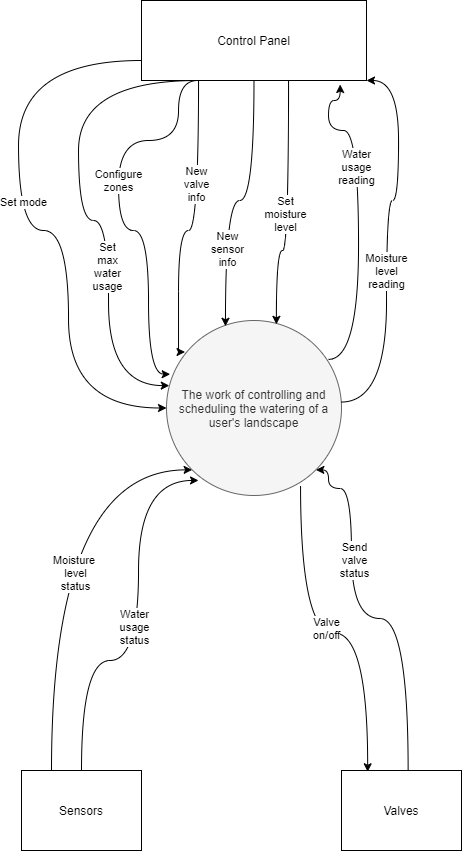

The diagram above was exported from draw.io. Its source (the exported page's mxGraphModel, read from the mxfile embedded in the PNG):
<mxGraphModel dx="749" dy="556" grid="1" gridSize="10" guides="1" tooltips="1" connect="1" arrows="1" fold="1" page="1" pageScale="1" pageWidth="850" pageHeight="1100" math="0" shadow="0">
  <root>
    <mxCell id="mKTvcM3xckt8U7rodvIm-0" />
    <mxCell id="mKTvcM3xckt8U7rodvIm-1" parent="mKTvcM3xckt8U7rodvIm-0" />
    <mxCell id="ONHM3KzAuy__08MdL0E2-0" style="edgeStyle=orthogonalEdgeStyle;curved=1;rounded=0;orthogonalLoop=1;jettySize=auto;html=1;exitX=1;exitY=1;exitDx=0;exitDy=0;entryX=0.45;entryY=0.025;entryDx=0;entryDy=0;entryPerimeter=0;startArrow=classic;startFill=1;endArrow=none;endFill=0;" parent="mKTvcM3xckt8U7rodvIm-1" source="dnmZ2rhEu5iGWRT7A6PG-0" edge="1">
      <mxGeometry relative="1" as="geometry">
        <mxPoint x="500.00184335382403" y="487.37184335382403" as="sourcePoint" />
        <mxPoint x="579.63" y="790" as="targetPoint" />
        <Array as="points">
          <mxPoint x="500" y="489" />
          <mxPoint x="500" y="508" />
          <mxPoint x="523" y="508" />
          <mxPoint x="523" y="638" />
          <mxPoint x="580" y="638" />
        </Array>
      </mxGeometry>
    </mxCell>
    <mxCell id="ONHM3KzAuy__08MdL0E2-1" value="Send&lt;br&gt;valve&lt;br&gt;status" style="edgeLabel;html=1;align=center;verticalAlign=middle;resizable=0;points=[];" parent="ONHM3KzAuy__08MdL0E2-0" vertex="1" connectable="0">
      <mxGeometry x="-0.6116" y="2" relative="1" as="geometry">
        <mxPoint x="1" y="49.23" as="offset" />
      </mxGeometry>
    </mxCell>
    <mxCell id="pAUesyeT5hOgWXFNkKCT-0" style="edgeStyle=orthogonalEdgeStyle;curved=1;rounded=0;orthogonalLoop=1;jettySize=auto;html=1;exitX=0;exitY=1;exitDx=0;exitDy=0;entryX=0.25;entryY=0;entryDx=0;entryDy=0;startArrow=classic;startFill=1;endArrow=none;endFill=0;" parent="mKTvcM3xckt8U7rodvIm-1" source="dnmZ2rhEu5iGWRT7A6PG-0" target="dnmZ2rhEu5iGWRT7A6PG-3" edge="1">
      <mxGeometry relative="1" as="geometry" />
    </mxCell>
    <mxCell id="pAUesyeT5hOgWXFNkKCT-1" value="Moisture&amp;nbsp;&lt;br&gt;level&lt;br&gt;status" style="edgeLabel;html=1;align=center;verticalAlign=middle;resizable=0;points=[];" parent="pAUesyeT5hOgWXFNkKCT-0" vertex="1" connectable="0">
      <mxGeometry x="0.1025" y="24" relative="1" as="geometry">
        <mxPoint as="offset" />
      </mxGeometry>
    </mxCell>
    <mxCell id="dnmZ2rhEu5iGWRT7A6PG-0" value="The work of controlling and scheduling the watering of a user's landscape" style="ellipse;whiteSpace=wrap;html=1;aspect=fixed;fillColor=#f5f5f5;strokeColor=#666666;fontColor=#333333;" parent="mKTvcM3xckt8U7rodvIm-1" vertex="1">
      <mxGeometry x="338" y="340" width="175" height="175" as="geometry" />
    </mxCell>
    <mxCell id="pAUesyeT5hOgWXFNkKCT-3" style="edgeStyle=orthogonalEdgeStyle;curved=1;rounded=0;orthogonalLoop=1;jettySize=auto;html=1;exitX=0.5;exitY=0;exitDx=0;exitDy=0;entryX=0.183;entryY=0.914;entryDx=0;entryDy=0;entryPerimeter=0;startArrow=none;startFill=0;endArrow=classic;endFill=1;" parent="mKTvcM3xckt8U7rodvIm-1" source="dnmZ2rhEu5iGWRT7A6PG-3" target="dnmZ2rhEu5iGWRT7A6PG-0" edge="1">
      <mxGeometry relative="1" as="geometry">
        <Array as="points">
          <mxPoint x="253" y="680" />
          <mxPoint x="310" y="680" />
          <mxPoint x="310" y="500" />
        </Array>
      </mxGeometry>
    </mxCell>
    <mxCell id="pAUesyeT5hOgWXFNkKCT-6" value="Water&lt;br&gt;usage&lt;br&gt;status" style="edgeLabel;html=1;align=center;verticalAlign=middle;resizable=0;points=[];" parent="pAUesyeT5hOgWXFNkKCT-3" vertex="1" connectable="0">
      <mxGeometry x="-0.0123" y="4" relative="1" as="geometry">
        <mxPoint as="offset" />
      </mxGeometry>
    </mxCell>
    <mxCell id="dnmZ2rhEu5iGWRT7A6PG-3" value="Sensors" style="rounded=0;whiteSpace=wrap;html=1;" parent="mKTvcM3xckt8U7rodvIm-1" vertex="1">
      <mxGeometry x="193" y="790" width="120" height="80" as="geometry" />
    </mxCell>
    <mxCell id="tINMo485w8nHweqClsF2-17" style="edgeStyle=orthogonalEdgeStyle;curved=1;rounded=0;orthogonalLoop=1;jettySize=auto;html=1;entryX=0.926;entryY=0.222;entryDx=0;entryDy=0;entryPerimeter=0;startArrow=classic;startFill=1;endArrow=none;endFill=0;exitX=0.883;exitY=1.05;exitDx=0;exitDy=0;exitPerimeter=0;" parent="mKTvcM3xckt8U7rodvIm-1" source="dnmZ2rhEu5iGWRT7A6PG-6" target="dnmZ2rhEu5iGWRT7A6PG-0" edge="1">
      <mxGeometry relative="1" as="geometry">
        <Array as="points">
          <mxPoint x="512" y="120" />
          <mxPoint x="500" y="120" />
          <mxPoint x="500" y="150" />
          <mxPoint x="530" y="150" />
          <mxPoint x="530" y="379" />
        </Array>
      </mxGeometry>
    </mxCell>
    <mxCell id="tINMo485w8nHweqClsF2-18" value="Water&lt;br&gt;usage&lt;br&gt;reading" style="edgeLabel;html=1;align=center;verticalAlign=middle;resizable=0;points=[];" parent="tINMo485w8nHweqClsF2-17" vertex="1" connectable="0">
      <mxGeometry x="-0.282" y="-2" relative="1" as="geometry">
        <mxPoint as="offset" />
      </mxGeometry>
    </mxCell>
    <mxCell id="tINMo485w8nHweqClsF2-19" style="edgeStyle=orthogonalEdgeStyle;curved=1;rounded=0;orthogonalLoop=1;jettySize=auto;html=1;entryX=0.998;entryY=0.466;entryDx=0;entryDy=0;entryPerimeter=0;startArrow=classic;startFill=1;endArrow=none;endFill=0;" parent="mKTvcM3xckt8U7rodvIm-1" source="dnmZ2rhEu5iGWRT7A6PG-6" target="dnmZ2rhEu5iGWRT7A6PG-0" edge="1">
      <mxGeometry relative="1" as="geometry">
        <Array as="points">
          <mxPoint x="570" y="100" />
          <mxPoint x="570" y="220" />
          <mxPoint x="558" y="220" />
          <mxPoint x="558" y="422" />
        </Array>
      </mxGeometry>
    </mxCell>
    <mxCell id="tINMo485w8nHweqClsF2-20" value="Moisture&lt;br&gt;level&lt;br&gt;reading" style="edgeLabel;html=1;align=center;verticalAlign=middle;resizable=0;points=[];" parent="tINMo485w8nHweqClsF2-19" vertex="1" connectable="0">
      <mxGeometry x="0.1421" relative="1" as="geometry">
        <mxPoint as="offset" />
      </mxGeometry>
    </mxCell>
    <mxCell id="tINMo485w8nHweqClsF2-24" style="edgeStyle=orthogonalEdgeStyle;curved=1;rounded=0;orthogonalLoop=1;jettySize=auto;html=1;exitX=0;exitY=0.75;exitDx=0;exitDy=0;entryX=0;entryY=0.5;entryDx=0;entryDy=0;startArrow=none;startFill=0;endArrow=classic;endFill=1;" parent="mKTvcM3xckt8U7rodvIm-1" source="dnmZ2rhEu5iGWRT7A6PG-6" target="dnmZ2rhEu5iGWRT7A6PG-0" edge="1">
      <mxGeometry relative="1" as="geometry">
        <Array as="points">
          <mxPoint x="190" y="80" />
          <mxPoint x="190" y="250" />
          <mxPoint x="240" y="250" />
          <mxPoint x="240" y="428" />
        </Array>
      </mxGeometry>
    </mxCell>
    <mxCell id="tINMo485w8nHweqClsF2-25" value="Set mode" style="edgeLabel;html=1;align=center;verticalAlign=middle;resizable=0;points=[];" parent="tINMo485w8nHweqClsF2-24" vertex="1" connectable="0">
      <mxGeometry x="-0.1452" y="5" relative="1" as="geometry">
        <mxPoint as="offset" />
      </mxGeometry>
    </mxCell>
    <mxCell id="tINMo485w8nHweqClsF2-26" style="edgeStyle=orthogonalEdgeStyle;curved=1;rounded=0;orthogonalLoop=1;jettySize=auto;html=1;exitX=0.25;exitY=1;exitDx=0;exitDy=0;startArrow=none;startFill=0;endArrow=classic;endFill=1;entryX=0.016;entryY=0.372;entryDx=0;entryDy=0;entryPerimeter=0;" parent="mKTvcM3xckt8U7rodvIm-1" source="dnmZ2rhEu5iGWRT7A6PG-6" target="dnmZ2rhEu5iGWRT7A6PG-0" edge="1">
      <mxGeometry relative="1" as="geometry">
        <mxPoint x="337" y="406" as="targetPoint" />
        <Array as="points">
          <mxPoint x="250" y="100" />
          <mxPoint x="250" y="240" />
          <mxPoint x="280" y="240" />
          <mxPoint x="280" y="405" />
        </Array>
      </mxGeometry>
    </mxCell>
    <mxCell id="tINMo485w8nHweqClsF2-30" value="Set&lt;br&gt;max&lt;br&gt;water&lt;br&gt;usage" style="edgeLabel;html=1;align=center;verticalAlign=middle;resizable=0;points=[];" parent="tINMo485w8nHweqClsF2-26" vertex="1" connectable="0">
      <mxGeometry x="0.3023" y="-1" relative="1" as="geometry">
        <mxPoint as="offset" />
      </mxGeometry>
    </mxCell>
    <mxCell id="tINMo485w8nHweqClsF2-31" style="edgeStyle=orthogonalEdgeStyle;curved=1;rounded=0;orthogonalLoop=1;jettySize=auto;html=1;exitX=0.25;exitY=1;exitDx=0;exitDy=0;entryX=0.021;entryY=0.307;entryDx=0;entryDy=0;entryPerimeter=0;startArrow=none;startFill=0;endArrow=classic;endFill=1;" parent="mKTvcM3xckt8U7rodvIm-1" source="dnmZ2rhEu5iGWRT7A6PG-6" target="dnmZ2rhEu5iGWRT7A6PG-0" edge="1">
      <mxGeometry relative="1" as="geometry">
        <Array as="points">
          <mxPoint x="350" y="100" />
          <mxPoint x="350" y="160" />
          <mxPoint x="290" y="160" />
          <mxPoint x="290" y="250" />
          <mxPoint x="320" y="250" />
          <mxPoint x="320" y="394" />
        </Array>
      </mxGeometry>
    </mxCell>
    <mxCell id="tINMo485w8nHweqClsF2-32" value="Configure&lt;br&gt;zones" style="edgeLabel;html=1;align=center;verticalAlign=middle;resizable=0;points=[];" parent="tINMo485w8nHweqClsF2-31" vertex="1" connectable="0">
      <mxGeometry x="-0.158" relative="1" as="geometry">
        <mxPoint as="offset" />
      </mxGeometry>
    </mxCell>
    <mxCell id="tINMo485w8nHweqClsF2-33" style="edgeStyle=orthogonalEdgeStyle;curved=1;rounded=0;orthogonalLoop=1;jettySize=auto;html=1;entryX=0.106;entryY=0.18;entryDx=0;entryDy=0;entryPerimeter=0;startArrow=none;startFill=0;endArrow=classic;endFill=1;" parent="mKTvcM3xckt8U7rodvIm-1" source="dnmZ2rhEu5iGWRT7A6PG-6" target="dnmZ2rhEu5iGWRT7A6PG-0" edge="1">
      <mxGeometry relative="1" as="geometry">
        <Array as="points">
          <mxPoint x="370" y="250" />
          <mxPoint x="350" y="250" />
          <mxPoint x="350" y="372" />
        </Array>
      </mxGeometry>
    </mxCell>
    <mxCell id="tINMo485w8nHweqClsF2-34" value="New&lt;br&gt;valve&lt;br&gt;info" style="edgeLabel;html=1;align=center;verticalAlign=middle;resizable=0;points=[];" parent="tINMo485w8nHweqClsF2-33" vertex="1" connectable="0">
      <mxGeometry x="-0.3067" y="-2" relative="1" as="geometry">
        <mxPoint as="offset" />
      </mxGeometry>
    </mxCell>
    <mxCell id="tINMo485w8nHweqClsF2-35" style="edgeStyle=orthogonalEdgeStyle;curved=1;rounded=0;orthogonalLoop=1;jettySize=auto;html=1;entryX=0.337;entryY=0.033;entryDx=0;entryDy=0;entryPerimeter=0;startArrow=none;startFill=0;endArrow=classic;endFill=1;" parent="mKTvcM3xckt8U7rodvIm-1" source="dnmZ2rhEu5iGWRT7A6PG-6" target="dnmZ2rhEu5iGWRT7A6PG-0" edge="1">
      <mxGeometry relative="1" as="geometry" />
    </mxCell>
    <mxCell id="tINMo485w8nHweqClsF2-36" value="New&lt;br&gt;sensor&lt;br&gt;info" style="edgeLabel;html=1;align=center;verticalAlign=middle;resizable=0;points=[];" parent="tINMo485w8nHweqClsF2-35" vertex="1" connectable="0">
      <mxGeometry x="0.4406" y="2" relative="1" as="geometry">
        <mxPoint as="offset" />
      </mxGeometry>
    </mxCell>
    <mxCell id="tINMo485w8nHweqClsF2-37" style="edgeStyle=orthogonalEdgeStyle;curved=1;rounded=0;orthogonalLoop=1;jettySize=auto;html=1;entryX=0.628;entryY=0.022;entryDx=0;entryDy=0;entryPerimeter=0;startArrow=none;startFill=0;endArrow=classic;endFill=1;" parent="mKTvcM3xckt8U7rodvIm-1" source="dnmZ2rhEu5iGWRT7A6PG-6" target="dnmZ2rhEu5iGWRT7A6PG-0" edge="1">
      <mxGeometry relative="1" as="geometry">
        <Array as="points">
          <mxPoint x="460" y="270" />
          <mxPoint x="448" y="270" />
        </Array>
      </mxGeometry>
    </mxCell>
    <mxCell id="tINMo485w8nHweqClsF2-38" value="Set&lt;br&gt;moisture&lt;br&gt;level" style="edgeLabel;html=1;align=center;verticalAlign=middle;resizable=0;points=[];" parent="tINMo485w8nHweqClsF2-37" vertex="1" connectable="0">
      <mxGeometry x="0.0456" y="-3" relative="1" as="geometry">
        <mxPoint as="offset" />
      </mxGeometry>
    </mxCell>
    <mxCell id="dnmZ2rhEu5iGWRT7A6PG-6" value="Control Panel" style="rounded=0;whiteSpace=wrap;html=1;" parent="mKTvcM3xckt8U7rodvIm-1" vertex="1">
      <mxGeometry x="313" y="20" width="225" height="80" as="geometry" />
    </mxCell>
    <mxCell id="tINMo485w8nHweqClsF2-40" style="edgeStyle=orthogonalEdgeStyle;curved=1;rounded=0;orthogonalLoop=1;jettySize=auto;html=1;entryX=0.766;entryY=0.943;entryDx=0;entryDy=0;entryPerimeter=0;startArrow=classic;startFill=1;endArrow=none;endFill=0;exitX=0.218;exitY=0.016;exitDx=0;exitDy=0;exitPerimeter=0;" parent="mKTvcM3xckt8U7rodvIm-1" source="dnmZ2rhEu5iGWRT7A6PG-9" target="dnmZ2rhEu5iGWRT7A6PG-0" edge="1">
      <mxGeometry relative="1" as="geometry" />
    </mxCell>
    <mxCell id="tINMo485w8nHweqClsF2-41" value="Valve&lt;br&gt;on/off" style="edgeLabel;html=1;align=center;verticalAlign=middle;resizable=0;points=[];" parent="tINMo485w8nHweqClsF2-40" vertex="1" connectable="0">
      <mxGeometry x="0.023" y="-5" relative="1" as="geometry">
        <mxPoint as="offset" />
      </mxGeometry>
    </mxCell>
    <mxCell id="dnmZ2rhEu5iGWRT7A6PG-9" value="Valves" style="rounded=0;whiteSpace=wrap;html=1;" parent="mKTvcM3xckt8U7rodvIm-1" vertex="1">
      <mxGeometry x="513" y="790" width="120" height="80" as="geometry" />
    </mxCell>
  </root>
</mxGraphModel>